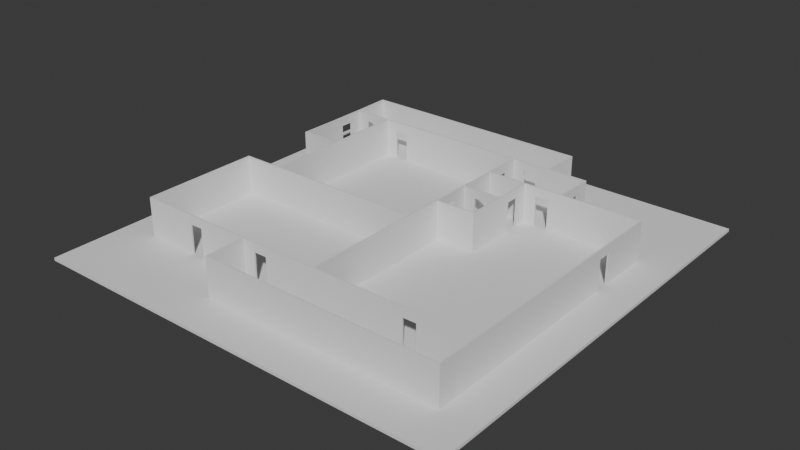 # Source: test_plan.blend  (saved by Blender 4.2.66; exported with 4.5.12 LTS)
import bpy
from mathutils import Matrix  # noqa: F401  (used for matrix-valued properties, if any)

bpy.ops.wm.read_factory_settings(use_empty=True)
scene = bpy.context.scene
scene.name = 'Scene'

# ---- collections
col_collection = bpy.data.collections.new('Collection'); scene.collection.children.link(col_collection)

# ---- world
world_world = bpy.data.worlds.new('World'); scene.world = world_world
world_world.use_nodes = True; world_world.node_tree.nodes.clear()
_N = world_world.node_tree.nodes; _L = world_world.node_tree.links
n0 = _N.new('ShaderNodeOutputWorld'); n0.name = 'World Output'; n0.location = (300, 300)
n1 = _N.new('ShaderNodeBackground'); n1.name = 'Background'; n1.location = (10, 300)
n1.inputs[0].default_value = (0.05088, 0.05088, 0.05088, 1.0)
_L.new(n1.outputs[0], n0.inputs[0])
n0.is_active_output = True
world_world.color = (0.05088, 0.05088, 0.05088)
world_world.sun_shadow_jitter_overblur = 0.0

# ---- meshes
me_cube_001 = bpy.data.meshes.new('Cube.001')
me_cube_001.from_pydata([(-1.0, -1.0, -1.0), (-1.0, -1.0, 1.0), (-1.0, 1.0, -1.0), (-1.0, 1.0, 1.0), (1.0, -1.0, -1.0), (1.0, -1.0, 1.0), (1.0, 1.0, -1.0), (1.0, 1.0, 1.0), (0.4625, -0.6166, 28.1), (0.4625, -0.6105, 28.1), (-0.6475, -0.6166, 28.1), (-0.6475, -0.6105, 28.1), (-0.4625, -0.6105, 28.1), (-0.4625, -0.6166, 28.1), (-0.8355, 0.4933, 28.1), (-0.8294, 0.4933, 28.1), (0.09249, 0.3083, 28.1), (0.09866, 0.3083, 28.1), (0.09866, 0.3145, 28.1), (0.2836, 0.3083, 28.1), (0.2775, 0.3145, 28.1), (0.2775, 0.3083, 28.1), (0.09866, 0.1295, 28.1), (0.09249, 0.1233, 28.1), (0.09866, 0.1233, 28.1), (0.6475, -0.8078, 28.1), (0.6475, -0.8016, 28.1), (0.8386, -0.8078, 28.1), (0.8324, -0.8016, 28.1), (-0.6475, 0.8694, 28.1), (-0.6475, 0.8633, 28.1), (-0.8386, 0.8694, 28.1), (-0.8324, 0.8633, 28.1), (0.6475, -0.6166, 28.1), (0.6475, -0.6105, 28.1), (-0.8324, 0.3145, 28.1), (-0.8386, 0.3083, 28.1), (-0.8386, -0.0555, 28.1), (-0.8324, -0.06166, 28.1), (-0.8386, -0.2467, 28.1), (-0.8324, -0.2467, 28.1), (-0.8386, -0.4316, 28.1), (-0.8324, -0.4316, 28.1), (-0.8386, -0.6166, 28.1), (-0.8324, -0.6105, 28.1), (0.8386, -0.6166, 28.1), (0.8324, -0.6105, 28.1), (0.8324, -0.6166, 28.1), (0.8386, -0.4316, 28.1), (0.8324, -0.4316, 28.1), (0.8386, -0.2467, 28.1), (0.8324, -0.2467, 28.1), (0.8386, -0.06166, 28.1), (0.8324, -0.06166, 28.1), (0.8386, 0.4995, 28.1), (0.8324, 0.4933, 28.1), (-0.6475, -0.0555, 28.1), (-0.6475, -0.06166, 28.1), (-0.6413, -0.0555, 28.1), (-0.6475, 0.3145, 28.1), (-0.6475, 0.3083, 28.1), (-0.6413, 0.3083, 28.1), (-0.2713, -0.8016, 28.1), (-0.2775, -0.8078, 28.1), (-0.09249, -0.8078, 28.1), (-0.09249, -0.8016, 28.1), (0.09249, -0.8078, 28.1), (0.09249, -0.8016, 28.1), (0.2775, -0.8078, 28.1), (0.2775, -0.8016, 28.1), (0.4625, -0.8078, 28.1), (0.4625, -0.8016, 28.1), (0.2836, 0.8694, 28.1), (0.2775, 0.8633, 28.1), (0.09249, 0.8694, 28.1), (0.09249, 0.8633, 28.1), (-0.09249, 0.8694, 28.1), (-0.09249, 0.8633, 28.1), (-0.2775, 0.8694, 28.1), (-0.2775, 0.8633, 28.1), (-0.4625, 0.8694, 28.1), (-0.4625, 0.8633, 28.1), (0.2775, -0.6105, 28.1), (0.2775, -0.6166, 28.1), (0.09249, -0.6105, 28.1), (0.09249, -0.6166, 28.1), (0.09866, -0.6105, 28.1), (-0.8355, 0.6783, 28.1), (-0.8263, 0.6783, 28.1), (-0.8324, 0.6845, 28.1), (0.09249, -0.0555, 28.1), (0.09249, -0.06166, 28.1), (0.09866, -0.06166, 28.1), (-0.09249, -0.0555, 28.1), (-0.09249, -0.06166, 28.1), (-0.2775, -0.0555, 28.1), (-0.2775, -0.06166, 28.1), (-0.4625, -0.0555, 28.1), (-0.4625, -0.06166, 28.1), (0.2775, 0.1295, 28.1), (0.2836, 0.1233, 28.1), (0.6475, 0.4995, 28.1), (0.6475, 0.4933, 28.1), (-0.09249, -0.6166, 28.1), (-0.09249, -0.6105, 28.1), (-0.4625, 0.6783, 28.1), (-0.4625, 0.6845, 28.1), (0.4686, 0.6845, 28.1), (0.4625, 0.6783, 28.1), (0.4686, 0.4995, 28.1), (0.4625, 0.4995, 28.1), (0.4625, 0.4933, 28.1), (-0.09249, 0.6845, 28.1), (-0.09249, 0.6783, 28.1), (-0.2775, 0.6845, 28.1), (-0.2775, 0.6783, 28.1), (-0.6413, 0.4933, 28.1), (-0.6475, 0.4933, 28.1), (-0.6413, 0.1233, 28.1), (-0.6475, 0.1233, 28.1), (0.09866, -0.2467, 28.1), (0.09249, -0.2467, 28.1), (0.09866, -0.4316, 28.1), (0.09249, -0.4316, 28.1), (0.4625, 0.5546, 21.66), (0.4686, 0.5546, 21.66), (0.4625, 0.6164, 21.67), (0.4686, 0.6164, 21.67), (0.09866, 0.4995, 28.1), (0.09249, 0.4933, 28.1), (0.09866, 0.4933, 28.1), (0.09249, 0.5546, 21.66), (0.09866, 0.5546, 21.66), (0.09249, 0.6164, 21.67), (0.09866, 0.6164, 21.67), (0.2775, 0.6783, 28.1), (0.2836, 0.6845, 28.1), (0.2775, 0.6845, 28.1), (0.09866, 0.6783, 28.1), (0.09249, 0.6845, 28.1), (0.09249, 0.6783, 28.1), (0.2162, 0.6783, 21.66), (0.2162, 0.6845, 21.66), (0.1543, 0.6783, 21.67), (0.1543, 0.6845, 21.67), (0.4011, 0.4933, 21.66), (0.4011, 0.4995, 21.66), (0.3393, 0.4933, 21.67), (0.3393, 0.4995, 21.67), (0.2775, 0.3696, 21.66), (0.2836, 0.3696, 21.66), (0.2775, 0.4315, 21.67), (0.2836, 0.4315, 21.67), (0.2775, 0.4995, 28.1), (0.2775, 0.4933, 28.1), (0.2836, 0.4933, 28.1), (0.09249, 0.1847, 21.66), (0.09866, 0.1847, 21.66), (0.09249, 0.2465, 21.67), (0.09866, 0.2465, 21.67), (-0.2775, -0.6105, 28.1), (-0.2775, -0.6166, 28.1), (-0.2713, -0.6166, 28.1), (0.2162, 0.3083, 21.66), (0.2162, 0.3145, 21.66), (0.1543, 0.3083, 21.67), (0.1543, 0.3145, 21.67), (-0.5238, 0.6783, 21.66), (-0.5238, 0.6845, 21.66), (-0.5856, 0.6783, 21.67), (-0.5856, 0.6845, 21.67), (-0.6475, 0.6783, 28.1), (-0.6413, 0.6783, 28.1), (-0.6475, 0.6845, 28.1), (-0.7088, 0.6783, 21.66), (-0.7088, 0.6845, 21.66), (-0.7706, 0.6783, 21.67), (-0.7706, 0.6845, 21.67), (-0.1538, -0.6166, 21.66), (-0.1538, -0.6105, 21.66), (-0.2156, -0.6166, 21.67), (-0.2156, -0.6105, 21.67), (-0.5238, -0.6166, 21.66), (-0.5238, -0.6105, 21.66), (-0.5856, -0.6166, 21.67), (-0.5856, -0.6105, 21.67), (-0.8324, 0.5546, 21.66), (-0.8263, 0.5546, 21.66), (-0.8324, 0.6164, 21.67), (-0.8263, 0.6164, 21.67), (0.5861, -0.6166, 21.66), (0.5861, -0.6105, 21.66), (0.5243, -0.6166, 21.67), (0.5243, -0.6105, 21.67), (0.8324, 0.3083, 28.1), (0.8386, 0.3083, 28.1), (0.8324, 0.1233, 28.1), (0.8386, 0.1233, 28.1), (0.8324, 0.1847, 21.66), (0.8386, 0.1847, 21.66), (0.8324, 0.2465, 21.67), (0.8386, 0.2465, 21.67), (-0.8386, -0.6166, 1.0), (-0.8386, -0.4316, 1.0), (-0.8386, -0.2467, 1.0), (-0.8386, -0.0555, 1.0), (-0.8386, 0.3083, 1.0), (-0.8355, 0.4933, 1.0), (-0.8355, 0.6783, 1.0), (-0.8386, 0.8694, 1.0), (-0.8324, 0.5546, 1.0), (-0.8324, 0.6165, 1.0), (-0.8324, -0.6105, 1.0), (-0.8324, -0.4316, 1.0), (-0.8324, -0.2467, 1.0), (-0.8324, -0.06166, 1.0), (-0.8324, 0.3145, 1.0), (-0.8324, 0.6845, 1.0), (-0.8324, 0.8633, 1.0), (-0.8263, 0.5546, 1.0), (-0.8263, 0.6165, 1.0), (-0.7706, 0.6783, 1.0), (-0.7088, 0.6783, 1.0), (-0.7088, 0.6845, 1.0), (-0.7706, 0.6845, 1.0), (-0.8263, 0.6783, 1.0), (-0.6475, -0.0555, 1.0), (-0.6475, 0.1233, 1.0), (-0.6475, 0.3083, 1.0), (-0.6475, 0.3145, 1.0), (-0.8294, 0.4933, 1.0), (-0.6413, 0.6783, 1.0), (-0.5238, 0.6845, 1.0), (-0.5238, 0.6783, 1.0), (-0.5856, 0.6783, 1.0), (-0.5856, 0.6845, 1.0), (-0.6475, -0.6105, 1.0), (-0.6475, -0.6166, 1.0), (-0.6413, 0.4933, 1.0), (-0.6475, 0.4933, 1.0), (-0.6475, 0.6783, 1.0), (-0.6475, 0.6845, 1.0), (-0.6475, 0.8633, 1.0), (-0.4625, -0.06166, 1.0), (-0.4625, -0.0555, 1.0), (-0.4625, 0.8633, 1.0), (-0.4625, 0.8694, 1.0), (-0.4625, 0.6845, 1.0), (-0.4625, 0.6783, 1.0), (-0.2775, -0.0555, 1.0), (-0.2775, -0.06166, 1.0), (-0.09249, 0.6783, 1.0), (-0.09249, 0.6845, 1.0), (-0.09249, -0.06166, 1.0), (-0.09249, -0.0555, 1.0), (-0.2775, 0.6845, 1.0), (-0.2775, 0.6783, 1.0), (-0.2775, 0.8633, 1.0), (-0.2775, 0.8694, 1.0), (-0.6475, -0.06166, 1.0), (-0.6413, -0.0555, 1.0), (-0.6413, 0.1233, 1.0), (-0.6413, 0.3083, 1.0), (-0.6475, 0.8694, 1.0), (-0.09249, 0.8694, 1.0), (-0.09249, 0.8633, 1.0), (0.09249, 0.1233, 1.0), (0.09249, 0.5546, 1.0), (0.09249, 0.6165, 1.0), (0.09866, 0.1233, 1.0), (0.09249, 0.1847, 1.0), (0.09249, 0.2465, 1.0), (0.09249, 0.6783, 1.0), (0.09249, 0.6845, 1.0), (0.09249, 0.8633, 1.0), (0.09249, 0.8694, 1.0), (0.1543, 0.3083, 1.0), (0.1543, 0.3145, 1.0), (0.2162, 0.6783, 1.0), (0.1543, 0.6783, 1.0), (0.2162, 0.3083, 1.0), (0.2162, 0.3145, 1.0), (0.1543, 0.6845, 1.0), (0.09866, 0.1295, 1.0), (0.09866, 0.1847, 1.0), (0.09866, 0.2465, 1.0), (0.09866, 0.3083, 1.0), (0.09866, 0.3145, 1.0), (0.09866, 0.4933, 1.0), (0.09866, 0.6165, 1.0), (0.09866, 0.5546, 1.0), (0.09866, 0.6783, 1.0), (0.09249, 0.3083, 1.0), (0.09249, 0.4933, 1.0), (0.09866, 0.4995, 1.0), (0.2162, 0.6845, 1.0), (0.2775, 0.3083, 1.0), (0.2775, 0.3145, 1.0), (0.2775, 0.3696, 1.0), (0.2775, 0.4933, 1.0), (0.2836, 0.3696, 1.0), (0.2836, 0.4315, 1.0), (0.2775, 0.6845, 1.0), (0.2775, 0.6783, 1.0), (0.2836, 0.6845, 1.0), (0.2836, 0.3083, 1.0), (0.2775, 0.4315, 1.0), (0.2836, 0.4933, 1.0), (0.2775, 0.4995, 1.0), (0.2775, 0.8633, 1.0), (0.3393, 0.4933, 1.0), (0.3393, 0.4995, 1.0), (0.4011, 0.4995, 1.0), (0.4625, 0.4995, 1.0), (0.4625, 0.5546, 1.0), (0.4011, 0.4933, 1.0), (0.4625, 0.6165, 1.0), (0.4686, 0.6845, 1.0), (0.4686, 0.5546, 1.0), (0.4686, 0.6165, 1.0), (0.4686, 0.4995, 1.0), (0.4625, 0.4933, 1.0), (0.4625, 0.6783, 1.0), (0.2836, 0.8694, 1.0), (-0.5238, -0.6166, 1.0), (-0.5856, -0.6166, 1.0), (-0.5856, -0.6105, 1.0), (-0.4625, -0.6166, 1.0), (-0.4625, -0.6105, 1.0), (-0.2775, -0.6166, 1.0), (-0.2775, -0.8078, 1.0), (-0.5238, -0.6105, 1.0), (-0.2156, -0.6166, 1.0), (-0.2713, -0.8016, 1.0), (-0.2713, -0.6166, 1.0), (-0.2775, -0.6105, 1.0), (-0.1538, -0.6166, 1.0), (-0.09249, -0.6166, 1.0), (-0.09249, -0.6105, 1.0), (-0.09249, -0.8016, 1.0), (-0.09249, -0.8078, 1.0), (-0.1538, -0.6105, 1.0), (-0.2156, -0.6105, 1.0), (0.09249, -0.6105, 1.0), (0.09249, -0.4316, 1.0), (0.09249, -0.8078, 1.0), (0.09249, -0.8016, 1.0), (0.09249, -0.6166, 1.0), (0.09249, -0.2467, 1.0), (0.09249, -0.06166, 1.0), (0.09249, -0.0555, 1.0), (0.2775, 0.1295, 1.0), (0.2775, -0.8078, 1.0), (0.2775, -0.8016, 1.0), (0.09866, -0.6105, 1.0), (0.09866, -0.4316, 1.0), (0.09866, -0.2467, 1.0), (0.09866, -0.06166, 1.0), (0.2775, -0.6166, 1.0), (0.2775, -0.6105, 1.0), (0.2836, 0.1233, 1.0), (0.4625, -0.8016, 1.0), (0.4625, -0.8078, 1.0), (0.4625, -0.6166, 1.0), (0.4625, -0.6105, 1.0), (0.5861, -0.6166, 1.0), (0.5243, -0.6166, 1.0), (0.5861, -0.6105, 1.0), (0.5243, -0.6105, 1.0), (0.6475, -0.8078, 1.0), (0.6475, -0.8016, 1.0), (0.6475, -0.6166, 1.0), (0.6475, -0.6105, 1.0), (0.6475, 0.4995, 1.0), (0.6475, 0.4933, 1.0), (0.8324, 0.1847, 1.0), (0.8324, 0.2465, 1.0), (0.8386, 0.3083, 1.0), (0.8386, 0.4995, 1.0), (0.8386, 0.1233, 1.0), (0.8386, 0.1847, 1.0), (0.8386, 0.2465, 1.0), (0.8386, -0.8078, 1.0), (0.8386, -0.6166, 1.0), (0.8386, -0.4316, 1.0), (0.8386, -0.2467, 1.0), (0.8386, -0.06166, 1.0), (0.8324, -0.8016, 1.0), (0.8324, -0.6166, 1.0), (0.8324, -0.6105, 1.0), (0.8324, -0.4316, 1.0), (0.8324, -0.2467, 1.0), (0.8324, -0.06166, 1.0), (0.8324, 0.1233, 1.0), (0.8324, 0.3083, 1.0), (0.8324, 0.4933, 1.0)], [], [(0, 1, 3, 2), (2, 3, 7, 6), (6, 7, 5, 4), (4, 5, 1, 0), (2, 6, 4, 0), (211, 210, 219, 220), (284, 285, 271, 270), (290, 289, 268, 267), (351, 296, 280, 281, 297, 298, 300, 305, 360, 269, 357, 356, 355, 354, 359, 364, 368, 366, 363, 358, 347, 337, 336, 341, 338, 343, 344, 348, 349, 253, 250, 243, 259, 215, 214, 213, 212, 236, 326, 325, 237, 202, 203, 204, 205, 226, 227, 228, 206, 207, 210, 211, 208, 209, 3, 1, 5, 382, 369, 362, 352, 345, 340, 330, 329, 327, 324, 331, 328, 335, 342, 332, 334, 333, 339, 346, 353, 361, 370, 387, 388, 371, 365, 367, 372, 389, 390, 391, 392, 393, 375, 376, 394, 395, 374, 321, 315, 312, 313, 314, 318, 319, 316, 322, 303, 278, 295, 302, 309, 274, 265, 257, 245, 242, 218, 217, 224, 221, 225, 220, 219, 230, 216, 229, 239, 240, 222, 223, 241, 235, 234, 231, 238, 262, 261, 260, 244, 249, 254, 350, 266, 270, 271, 292, 293, 267, 268, 272, 251, 256, 248, 233, 232, 247, 255, 252, 273, 282, 279, 291, 289, 290, 294, 308, 311, 310, 307, 301, 306, 299, 288, 287, 277, 276, 286, 285, 284, 283), (376, 375, 380, 379, 386, 385, 384, 383, 382, 5, 7, 3, 209, 263, 246, 258, 264, 275, 323, 304, 317, 319, 318, 320, 373, 378, 377, 381), (16, 17, 18), (19, 20, 21), (22, 23, 24), (45, 46, 47), (56, 57, 58), (59, 60, 61), (84, 85, 86), (87, 88, 89), (90, 91, 92), (109, 110, 111), (128, 129, 130), (135, 136, 137), (138, 139, 140), (153, 154, 155), (160, 161, 162), (171, 172, 173), (160, 12, 13, 161), (62, 162, 161, 63), (10, 13, 12, 11), (336, 178, 179, 341), (277, 166, 165, 276), (153, 128, 130, 154), (109, 107, 108, 110), (101, 109, 111, 102), (163, 165, 166, 164), (326, 185, 184, 325), (301, 152, 151, 306), (25, 27, 28, 26), (29, 31, 32, 30), (87, 14, 15, 88), (84, 104, 103, 85), (8, 33, 34, 9), (37, 39, 40, 38), (39, 41, 42, 40), (41, 43, 44, 42), (27, 45, 47, 28), (45, 48, 49, 46), (48, 50, 51, 49), (50, 52, 53, 51), (220, 189, 188, 211), (56, 37, 38, 57), (59, 35, 36, 60), (63, 64, 65, 62), (64, 66, 67, 65), (66, 68, 69, 67), (68, 70, 71, 69), (70, 25, 26, 71), (72, 74, 75, 73), (74, 76, 77, 75), (76, 78, 79, 77), (78, 80, 81, 79), (80, 29, 30, 81), (82, 86, 85, 83), (182, 184, 185, 183), (178, 180, 181, 179), (342, 181, 180, 332), (90, 93, 94, 91), (93, 95, 96, 94), (95, 97, 98, 96), (97, 58, 57, 98), (280, 163, 164, 281), (54, 101, 102, 55), (270, 156, 157, 284), (112, 114, 115, 113), (186, 188, 189, 187), (311, 148, 147, 310), (155, 111, 110, 153), (61, 116, 117, 59), (118, 61, 60, 119), (149, 151, 152, 150), (58, 118, 119, 56), (120, 92, 91, 121), (122, 120, 121, 123), (86, 122, 123, 84), (324, 182, 183, 331), (145, 147, 148, 146), (114, 106, 105, 115), (210, 186, 187, 219), (315, 145, 146, 312), (162, 103, 104, 160), (368, 193, 192, 366), (314, 124, 125, 318), (124, 126, 127, 125), (319, 127, 126, 316), (267, 131, 132, 290), (131, 133, 134, 132), (289, 134, 133, 268), (298, 149, 150, 300), (156, 158, 159, 157), (17, 21, 20, 18), (138, 135, 137, 139), (278, 141, 142, 295), (141, 143, 144, 142), (282, 144, 143, 279), (140, 129, 128, 138), (107, 136, 135, 108), (136, 72, 73, 137), (139, 112, 113, 140), (235, 170, 169, 234), (285, 159, 158, 271), (167, 169, 170, 168), (99, 22, 24, 100), (92, 24, 23, 90), (233, 167, 168, 232), (100, 19, 21, 99), (16, 23, 22, 17), (154, 20, 19, 155), (18, 130, 129, 16), (190, 192, 193, 191), (365, 190, 191, 367), (224, 177, 176, 221), (174, 176, 177, 175), (222, 174, 175, 223), (172, 105, 106, 173), (116, 172, 171, 117), (11, 44, 43, 10), (14, 36, 35, 15), (88, 171, 173, 89), (31, 87, 89, 32), (46, 34, 33, 47), (9, 82, 83, 8), (375, 198, 199, 380), (198, 200, 201, 199), (381, 201, 200, 376), (194, 196, 197, 195), (52, 197, 196, 53), (195, 54, 55, 194), (296, 21, 17, 286, 276, 165, 163, 280), (287, 18, 20, 297, 281, 164, 166, 277), (347, 85, 103, 337), (338, 104, 84, 343), (213, 42, 44, 212), (202, 43, 41, 203), (351, 99, 21, 296), (305, 19, 100, 360), (327, 13, 10, 237, 325, 184, 182, 324), (11, 12, 328, 331, 183, 185, 326, 236), (387, 28, 47, 388), (383, 45, 27, 382), (226, 56, 119, 227), (261, 118, 58, 260), (329, 161, 13, 327), (328, 12, 160, 335), (389, 46, 49, 390), (384, 48, 45, 383), (350, 90, 23, 266), (269, 24, 92, 357), (337, 103, 162, 334, 332, 180, 178, 336), (335, 160, 104, 338, 341, 179, 181, 342), (390, 49, 51, 391), (385, 50, 48, 384), (348, 121, 91, 349), (357, 92, 120, 356), (349, 91, 94, 253), (93, 90, 350, 254), (391, 51, 53, 392), (386, 52, 50, 385), (344, 123, 121, 348), (356, 120, 122, 355), (253, 94, 96, 250), (249, 95, 93, 254), (392, 53, 196, 393), (379, 197, 52, 386), (343, 84, 123, 344), (355, 122, 86, 354), (250, 96, 98, 243), (244, 97, 95, 249), (330, 63, 161, 329), (334, 162, 62, 333), (243, 98, 57, 259), (260, 58, 97, 244), (394, 194, 55, 395), (378, 54, 195, 377), (302, 137, 73, 309), (323, 72, 136, 304), (360, 100, 24, 269), (22, 99, 351, 283), (237, 10, 43, 202), (212, 44, 11, 236), (395, 55, 102, 374), (373, 101, 54, 378), (259, 57, 38, 215), (205, 37, 56, 226), (374, 102, 111, 321), (109, 101, 373, 320), (228, 60, 36, 206), (216, 35, 59, 229), (310, 147, 145, 315, 321, 111, 155, 307), (153, 110, 313, 312, 146, 148, 311, 308), (299, 154, 130, 288), (294, 128, 153, 308), (333, 62, 65, 339), (340, 64, 63, 330), (322, 108, 135, 303), (304, 136, 107, 317), (339, 65, 67, 346), (345, 66, 64, 340), (346, 67, 69, 353), (352, 68, 66, 345), (272, 140, 113, 251), (252, 112, 139, 273), (353, 69, 71, 361), (362, 70, 68, 352), (251, 113, 115, 256), (255, 114, 112, 252), (361, 71, 26, 370), (369, 25, 70, 362), (256, 115, 105, 248), (247, 106, 114, 255), (309, 73, 75, 274), (275, 74, 72, 323), (234, 169, 167, 233, 248, 105, 172, 231), (173, 106, 247, 232, 168, 170, 235, 241), (274, 75, 77, 265), (264, 76, 74, 275), (239, 117, 171, 240), (231, 172, 116, 238), (265, 77, 79, 257), (258, 78, 76, 264), (370, 26, 28, 387), (382, 27, 25, 369), (133, 131, 267, 293, 129, 140, 272, 268), (138, 128, 294, 290, 132, 134, 289, 291), (257, 79, 81, 245), (246, 80, 78, 258), (242, 30, 32, 218), (209, 31, 29, 263), (313, 110, 108, 322, 316, 126, 124, 314), (317, 107, 109, 320, 318, 125, 127, 319), (245, 81, 30, 242), (263, 29, 80, 246), (218, 32, 89, 217), (208, 87, 31, 209), (229, 59, 117, 239), (238, 116, 61, 262), (388, 47, 33, 371), (372, 34, 46, 389), (207, 14, 87, 208, 211, 188, 186, 210), (225, 88, 15, 230, 219, 187, 189, 220), (292, 16, 129, 293), (288, 130, 18, 287), (371, 33, 8, 363, 366, 192, 190, 365), (364, 9, 34, 372, 367, 191, 193, 368), (230, 15, 35, 216), (206, 36, 14, 207), (266, 23, 16, 292, 271, 158, 156, 270), (286, 17, 22, 283, 284, 157, 159, 285), (363, 8, 83, 358), (359, 82, 9, 364), (215, 38, 40, 214), (204, 39, 37, 205), (227, 119, 60, 228), (262, 61, 118, 261), (358, 83, 85, 347), (354, 86, 82, 359), (214, 40, 42, 213), (203, 41, 39, 204), (303, 135, 138, 291, 279, 143, 141, 278), (273, 139, 137, 302, 295, 142, 144, 282), (151, 149, 298, 297, 20, 154, 299, 306), (155, 19, 305, 300, 150, 152, 301, 307), (240, 171, 88, 225, 221, 176, 174, 222), (217, 89, 173, 241, 223, 175, 177, 224), (393, 196, 194, 394, 376, 200, 198, 375), (377, 195, 197, 379, 380, 199, 201, 381)])
_uv = me_cube_001.uv_layers.new(name='UVMap')
_uv.uv.foreach_set('vector', [0.375, 0.0, 0.625, 0.0, 0.625, 0.25, 0.375, 0.25, 0.375, 0.25, 0.625, 0.25, 0.625, 0.5, 0.375, 0.5, 0.375, 0.5, 0.625, 0.5, 0.625, 0.75, 0.375, 0.75, 0.375, 0.75, 0.625, 0.75, 0.625, 1.0, 0.375, 1.0, 0.125, 0.5, 0.375, 0.5, 0.375, 0.75, 0.125, 0.75, 0.8541, 0.5479, 0.8541, 0.5557, 0.8533, 0.5557, 0.8533, 0.5479, 0.7377, 0.6019, 0.7377, 0.5942, 0.7384, 0.5942, 0.7384, 0.6019, 0.7377, 0.5557, 0.7377, 0.5479, 0.7384, 0.5479, 0.7384, 0.5557, 0.7153, 0.6088, 0.7153, 0.5865, 0.723, 0.5865, 0.723, 0.5857, 0.7153, 0.5857, 0.7153, 0.5788, 0.7145, 0.5788, 0.7145, 0.5865, 0.7145, 0.6096, 0.7377, 0.6096, 0.7377, 0.6327, 0.7377, 0.6558, 0.7377, 0.679, 0.7377, 0.7013, 0.7153, 0.7013, 0.6922, 0.7013, 0.6845, 0.7013, 0.6845, 0.7021, 0.6922, 0.7021, 0.7153, 0.7021, 0.7384, 0.7021, 0.7616, 0.7021, 0.7692, 0.7021, 0.7692, 0.7013, 0.7616, 0.7013, 0.7384, 0.7013, 0.7384, 0.679, 0.7384, 0.6558, 0.7384, 0.6327, 0.7616, 0.6327, 0.7847, 0.6327, 0.8078, 0.6327, 0.8309, 0.6327, 0.8541, 0.6327, 0.8541, 0.6558, 0.8541, 0.679, 0.8541, 0.7013, 0.8309, 0.7013, 0.8232, 0.7013, 0.8232, 0.7021, 0.8309, 0.7021, 0.8548, 0.7021, 0.8548, 0.679, 0.8548, 0.6558, 0.8548, 0.6319, 0.8309, 0.6319, 0.8309, 0.6096, 0.8309, 0.5865, 0.8548, 0.5865, 0.8544, 0.5633, 0.8541, 0.5557, 0.8541, 0.5479, 0.8544, 0.5402, 0.8548, 0.5163, 0.875, 0.5, 0.875, 0.75, 0.625, 0.75, 0.6452, 0.726, 0.6691, 0.726, 0.6922, 0.726, 0.7153, 0.726, 0.7384, 0.726, 0.7616, 0.726, 0.7847, 0.726, 0.7847, 0.7021, 0.8078, 0.7021, 0.8155, 0.7021, 0.8155, 0.7013, 0.8078, 0.7013, 0.7847, 0.7013, 0.777, 0.7013, 0.777, 0.7021, 0.7839, 0.7021, 0.7839, 0.7252, 0.7616, 0.7252, 0.7384, 0.7252, 0.7153, 0.7252, 0.6922, 0.7252, 0.6691, 0.7252, 0.6459, 0.7252, 0.6459, 0.7021, 0.6691, 0.7021, 0.6767, 0.7021, 0.6767, 0.7013, 0.6691, 0.7013, 0.6459, 0.7013, 0.6459, 0.679, 0.6459, 0.6558, 0.6459, 0.6327, 0.6459, 0.6096, 0.6459, 0.6019, 0.6459, 0.5942, 0.6459, 0.5865, 0.6459, 0.5633, 0.6691, 0.5633, 0.6922, 0.5633, 0.6999, 0.5633, 0.6999, 0.5626, 0.6922, 0.5626, 0.6922, 0.5557, 0.6914, 0.5557, 0.6914, 0.5479, 0.6922, 0.5479, 0.6922, 0.5402, 0.7153, 0.5402, 0.723, 0.5402, 0.723, 0.5394, 0.7153, 0.5394, 0.7153, 0.5171, 0.7384, 0.5171, 0.7616, 0.5171, 0.7847, 0.5171, 0.8078, 0.5171, 0.8309, 0.5171, 0.8541, 0.5171, 0.8541, 0.5394, 0.8463, 0.5394, 0.8463, 0.5402, 0.8533, 0.5402, 0.8533, 0.5479, 0.8533, 0.5557, 0.8537, 0.5633, 0.8541, 0.5857, 0.8309, 0.5857, 0.8309, 0.5633, 0.8309, 0.5402, 0.8386, 0.5402, 0.8386, 0.5394, 0.8309, 0.5394, 0.8232, 0.5394, 0.8232, 0.5402, 0.8302, 0.5402, 0.8302, 0.5633, 0.8302, 0.5865, 0.8302, 0.6096, 0.8302, 0.6319, 0.8078, 0.6319, 0.7847, 0.6319, 0.7616, 0.6319, 0.7384, 0.6319, 0.7384, 0.6096, 0.7384, 0.6019, 0.7384, 0.5942, 0.7384, 0.5865, 0.7384, 0.5633, 0.7384, 0.5557, 0.7384, 0.5479, 0.7384, 0.5402, 0.7616, 0.5402, 0.7847, 0.5402, 0.8078, 0.5402, 0.8155, 0.5402, 0.8155, 0.5394, 0.8078, 0.5394, 0.7847, 0.5394, 0.7616, 0.5394, 0.7384, 0.5394, 0.7307, 0.5394, 0.7307, 0.5402, 0.7377, 0.5402, 0.7377, 0.5479, 0.7377, 0.5557, 0.7377, 0.5626, 0.7153, 0.5626, 0.7076, 0.5626, 0.7076, 0.5633, 0.7145, 0.5633, 0.7145, 0.5711, 0.7153, 0.5711, 0.7153, 0.5633, 0.7377, 0.5633, 0.7377, 0.5857, 0.7307, 0.5857, 0.7307, 0.5865, 0.7377, 0.5865, 0.7377, 0.5942, 0.7377, 0.6019, 0.7377, 0.6088, 0.6459, 0.5942, 0.6459, 0.6019, 0.6452, 0.6019, 0.6452, 0.6096, 0.6452, 0.6327, 0.6452, 0.6558, 0.6452, 0.679, 0.6452, 0.7021, 0.6452, 0.726, 0.625, 0.75, 0.625, 0.5, 0.875, 0.5, 0.8548, 0.5163, 0.8309, 0.5163, 0.8078, 0.5163, 0.7847, 0.5163, 0.7616, 0.5163, 0.7384, 0.5163, 0.7145, 0.5163, 0.7145, 0.5394, 0.6914, 0.5394, 0.6914, 0.5479, 0.6914, 0.5557, 0.6914, 0.5626, 0.6691, 0.5626, 0.6452, 0.5626, 0.6452, 0.5865, 0.6452, 0.5942, 0.0, 0.0, 0.0, 0.0, 0.0, 0.0, 0.0, 0.0, 0.0, 0.0, 0.0, 0.0, 0.0, 0.0, 0.0, 0.0, 0.0, 0.0, 0.0, 0.0, 0.0, 0.0, 0.0, 0.0, 0.0, 0.0, 0.0, 0.0, 0.0, 0.0, 0.0, 0.0, 0.0, 0.0, 0.0, 0.0, 0.0, 0.0, 0.0, 0.0, 0.0, 0.0, 0.0, 0.0, 0.0, 0.0, 0.0, 0.0, 0.0, 0.0, 0.0, 0.0, 0.0, 0.0, 0.0, 0.0, 0.0, 0.0, 0.0, 0.0, 0.0, 0.0, 0.0, 0.0, 0.0, 0.0, 0.0, 0.0, 0.0, 0.0, 0.0, 0.0, 0.0, 0.0, 0.0, 0.0, 0.0, 0.0, 0.0, 0.0, 0.0, 0.0, 0.0, 0.0, 0.0, 0.0, 0.0, 0.0, 0.0, 0.0, 0.0, 0.0, 0.0, 0.0, 0.0, 0.0, 0.0, 0.0, 0.0, 0.0, 0.0, 0.0, 0.0, 0.0, 0.0, 0.0, 0.0, 0.0, 0.0, 0.0, 0.0, 0.0, 0.0, 0.0, 0.0, 0.0, 0.0, 0.0, 0.0, 0.0, 0.0, 0.0, 0.0, 0.0, 0.0, 0.0, 0.0, 0.0, 0.0, 0.0, 0.0, 0.0, 0.0, 0.0, 0.0, 0.0, 0.0, 0.0, 0.0, 0.0, 0.0, 0.0, 0.0, 0.0, 0.0, 0.0, 0.0, 0.0, 0.0, 0.0, 0.0, 0.0, 0.0, 0.0, 0.0, 0.0, 0.0, 0.0, 0.0, 0.0, 0.0, 0.0, 0.0, 0.0, 0.0, 0.0, 0.0, 0.0, 0.0, 0.0, 0.0, 0.0, 0.0, 0.0, 0.0, 0.0, 0.0, 0.0, 0.0, 0.0, 0.0, 0.0, 0.0, 0.0, 0.0, 0.0, 0.0, 0.0, 0.0, 0.0, 0.0, 0.0, 0.0, 0.0, 0.0, 0.0, 0.0, 0.0, 0.0, 0.0, 0.0, 0.0, 0.0, 0.0, 0.0, 0.0, 0.0, 0.0, 0.0, 0.0, 0.0, 0.0, 0.0, 0.0, 0.0, 0.0, 0.0, 0.0, 0.0, 0.0, 0.0, 0.0, 0.0, 0.0, 0.0, 0.0, 0.0, 0.0, 0.0, 0.0, 0.0, 0.0, 0.0, 0.0, 0.0, 0.0, 0.0, 0.0, 0.0, 0.0, 0.0, 0.0, 0.0, 0.0, 0.0, 0.0, 0.0, 0.0, 0.0, 0.0, 0.0, 0.0, 0.0, 0.0, 0.0, 0.0, 0.0, 0.0, 0.0, 0.0, 0.0, 0.0, 0.0, 0.0, 0.0, 0.0, 0.0, 0.0, 0.0, 0.0, 0.0, 0.0, 0.0, 0.0, 0.0, 0.0, 0.0, 0.0, 0.0, 0.0, 0.0, 0.0, 0.0, 0.0, 0.0, 0.0, 0.0, 0.0, 0.0, 0.0, 0.0, 0.0, 0.0, 0.0, 0.0, 0.0, 0.0, 0.0, 0.0, 0.0, 0.0, 0.0, 0.0, 0.0, 0.0, 0.0, 0.0, 0.0, 0.0, 0.0, 0.0, 0.0, 0.0, 0.0, 0.0, 0.0, 0.0, 0.0, 0.0, 0.0, 0.0, 0.0, 0.0, 0.0, 0.0, 0.0, 0.0, 0.0, 0.0, 0.0, 0.0, 0.0, 0.0, 0.0, 0.0, 0.0, 0.0, 0.0, 0.0, 0.0, 0.0, 0.0, 0.0, 0.0, 0.0, 0.0, 0.0, 0.0, 0.0, 0.0, 0.0, 0.0, 0.0, 0.0, 0.0, 0.0, 0.0, 0.0, 0.0, 0.0, 0.0, 0.0, 0.0, 0.0, 0.0, 0.0, 0.0, 0.0, 0.0, 0.0, 0.0, 0.0, 0.0, 0.0, 0.0, 0.0, 0.0, 0.0, 0.0, 0.0, 0.0, 0.0, 0.0, 0.0, 0.0, 0.0, 0.0, 0.0, 0.0, 0.0, 0.0, 0.0, 0.0, 0.0, 0.0, 0.0, 0.0, 0.0, 0.0, 0.0, 0.0, 0.0, 0.0, 0.0, 0.0, 0.0, 0.0, 0.0, 0.0, 0.0, 0.0, 0.0, 0.0, 0.0, 0.0, 0.0, 0.0, 0.0, 0.0, 0.0, 0.0, 0.0, 0.0, 0.0, 0.0, 0.0, 0.0, 0.0, 0.0, 0.0, 0.0, 0.0, 0.0, 0.0, 0.0, 0.0, 0.0, 0.0, 0.0, 0.0, 0.0, 0.0, 0.0, 0.0, 0.0, 0.0, 0.0, 0.0, 0.0, 0.0, 0.0, 0.0, 0.0, 0.0, 0.0, 0.0, 0.0, 0.0, 0.0, 0.0, 0.0, 0.0, 0.0, 0.0, 0.0, 0.0, 0.0, 0.0, 0.0, 0.0, 0.0, 0.0, 0.0, 0.0, 0.0, 0.0, 0.0, 0.0, 0.0, 0.0, 0.0, 0.0, 0.0, 0.0, 0.0, 0.0, 0.0, 0.0, 0.0, 0.0, 0.0, 0.0, 0.0, 0.0, 0.0, 0.0, 0.0, 0.0, 0.0, 0.0, 0.0, 0.0, 0.0, 0.0, 0.0, 0.0, 0.0, 0.0, 0.0, 0.0, 0.0, 0.0, 0.0, 0.0, 0.0, 0.0, 0.0, 0.0, 0.0, 0.0, 0.0, 0.0, 0.0, 0.0, 0.0, 0.0, 0.0, 0.0, 0.0, 0.0, 0.0, 0.0, 0.0, 0.0, 0.0, 0.0, 0.0, 0.0, 0.0, 0.0, 0.0, 0.0, 0.0, 0.0, 0.0, 0.0, 0.0, 0.0, 0.0, 0.0, 0.0, 0.0, 0.0, 0.0, 0.0, 0.0, 0.0, 0.0, 0.0, 0.0, 0.0, 0.0, 0.0, 0.0, 0.0, 0.0, 0.0, 0.0, 0.0, 0.0, 0.0, 0.0, 0.0, 0.0, 0.0, 0.0, 0.0, 0.0, 0.0, 0.0, 0.0, 0.0, 0.0, 0.0, 0.0, 0.0, 0.0, 0.0, 0.0, 0.0, 0.0, 0.0, 0.0, 0.0, 0.0, 0.0, 0.0, 0.0, 0.0, 0.0, 0.0, 0.0, 0.0, 0.0, 0.0, 0.0, 0.0, 0.0, 0.0, 0.0, 0.0, 0.0, 0.0, 0.0, 0.0, 0.0, 0.0, 0.0, 0.0, 0.0, 0.0, 0.0, 0.0, 0.0, 0.0, 0.0, 0.0, 0.0, 0.0, 0.0, 0.0, 0.0, 0.0, 0.0, 0.0, 0.0, 0.0, 0.0, 0.0, 0.0, 0.0, 0.0, 0.0, 0.0, 0.0, 0.0, 0.0, 0.0, 0.0, 0.0, 0.0, 0.0, 0.0, 0.0, 0.0, 0.0, 0.0, 0.0, 0.0, 0.0, 0.0, 0.0, 0.0, 0.0, 0.0, 0.0, 0.0, 0.0, 0.0, 0.0, 0.0, 0.0, 0.0, 0.0, 0.0, 0.0, 0.0, 0.0, 0.0, 0.0, 0.0, 0.0, 0.0, 0.0, 0.0, 0.0, 0.0, 0.0, 0.0, 0.0, 0.0, 0.0, 0.0, 0.0, 0.0, 0.0, 0.0, 0.0, 0.0, 0.0, 0.0, 0.0, 0.0, 0.0, 0.0, 0.0, 0.0, 0.0, 0.0, 0.0, 0.0, 0.0, 0.0, 0.0, 0.0, 0.0, 0.0, 0.0, 0.0, 0.0, 0.0, 0.0, 0.0, 0.0, 0.0, 0.0, 0.0, 0.0, 0.0, 0.0, 0.0, 0.0, 0.0, 0.0, 0.0, 0.0, 0.0, 0.0, 0.0, 0.0, 0.0, 0.0, 0.0, 0.0, 0.0, 0.0, 0.0, 0.0, 0.0, 0.0, 0.0, 0.0, 0.0, 0.0, 0.0, 0.0, 0.0, 0.0, 0.0, 0.0, 0.0, 0.0, 0.0, 0.0, 0.0, 0.0, 0.0, 0.0, 0.0, 0.0, 0.0, 0.0, 0.0, 0.0, 0.0, 0.0, 0.0, 0.0, 0.0, 0.0, 0.0, 0.0, 0.0, 0.0, 0.0, 0.0, 0.0, 0.0, 0.0, 0.0, 0.0, 0.0, 0.0, 0.0, 0.0, 0.0, 0.0, 0.0, 0.0, 0.0, 0.0, 0.0, 0.0, 0.0, 0.0, 0.0, 0.0, 0.0, 0.0, 0.0, 0.0, 0.0, 0.0, 0.0, 0.0, 0.0, 0.0, 0.0, 0.0, 0.0, 0.0, 0.0, 0.0, 0.0, 0.0, 0.0, 0.0, 0.0, 0.0, 0.0, 0.0, 0.0, 0.0, 0.0, 0.0, 0.0, 0.0, 0.0, 0.0, 0.0, 0.0, 0.0, 0.0, 0.0, 0.0, 0.0, 0.0, 0.0, 0.0, 0.0, 0.0, 0.0, 0.0, 0.0, 0.0, 0.0, 0.0, 0.0, 0.0, 0.0, 0.0, 0.0, 0.0, 0.0, 0.0, 0.0, 0.0, 0.0, 0.0, 0.0, 0.0, 0.0, 0.0, 0.0, 0.0, 0.0, 0.0, 0.0, 0.0, 0.0, 0.0, 0.0, 0.0, 0.0, 0.0, 0.0, 0.0, 0.0, 0.0, 0.0, 0.0, 0.0, 0.0, 0.0, 0.0, 0.0, 0.0, 0.0, 0.0, 0.0, 0.0, 0.0, 0.0, 0.0, 0.0, 0.0, 0.0, 0.0, 0.0, 0.0, 0.0, 0.0, 0.0, 0.0, 0.0, 0.0, 0.0, 0.0, 0.0, 0.0, 0.0, 0.0, 0.0, 0.0, 0.0, 0.0, 0.0, 0.0, 0.0, 0.0, 0.0, 0.0, 0.0, 0.0, 0.0, 0.0, 0.0, 0.0, 0.0, 0.0, 0.0, 0.0, 0.0, 0.0, 0.0, 0.0, 0.0, 0.0, 0.0, 0.0, 0.0, 0.0, 0.0, 0.0, 0.0, 0.0, 0.0, 0.0, 0.0, 0.0, 0.0, 0.0, 0.0, 0.0, 0.0, 0.0, 0.0, 0.0, 0.0, 0.0, 0.0, 0.0, 0.0, 0.0, 0.0, 0.0, 0.0, 0.0, 0.0, 0.0, 0.0, 0.0, 0.0, 0.0, 0.0, 0.0, 0.0, 0.0, 0.0, 0.0, 0.0, 0.0, 0.0, 0.0, 0.0, 0.0, 0.0, 0.0, 0.0, 0.0, 0.0, 0.0, 0.0, 0.0, 0.0, 0.0, 0.0, 0.0, 0.0, 0.0, 0.0, 0.0, 0.0, 0.0, 0.0, 0.0, 0.0, 0.0, 0.0, 0.0, 0.0, 0.0, 0.0, 0.0, 0.0, 0.0, 0.0, 0.0, 0.0, 0.0, 0.0, 0.0, 0.0, 0.0, 0.0, 0.0, 0.0, 0.0, 0.0, 0.0, 0.0, 0.0, 0.0, 0.0, 0.0, 0.0, 0.0, 0.0, 0.0, 0.0, 0.0, 0.0, 0.0, 0.0, 0.0, 0.0, 0.0, 0.0, 0.0, 0.0, 0.0, 0.0, 0.0, 0.0, 0.0, 0.0, 0.0, 0.0, 0.0, 0.0, 0.0, 0.0, 0.0, 0.0, 0.0, 0.0, 0.0, 0.0, 0.0, 0.0, 0.0, 0.0, 0.0, 0.0, 0.0, 0.0, 0.0, 0.0, 0.0, 0.0, 0.0, 0.0, 0.0, 0.0, 0.0, 0.0, 0.0, 0.0, 0.0, 0.0, 0.0, 0.0, 0.0, 0.0, 0.0, 0.0, 0.0, 0.0, 0.0, 0.0, 0.0, 0.0, 0.0, 0.0, 0.0, 0.0, 0.0, 0.0, 0.0, 0.0, 0.0, 0.0, 0.0, 0.0, 0.0, 0.0, 0.0, 0.0, 0.0, 0.0, 0.0, 0.0, 0.0, 0.0, 0.0, 0.0, 0.0, 0.0, 0.0, 0.0, 0.0, 0.0, 0.0, 0.0, 0.0, 0.0, 0.0, 0.0, 0.0, 0.0, 0.0, 0.0, 0.0, 0.0, 0.0, 0.0, 0.0, 0.0, 0.0, 0.0, 0.0, 0.0, 0.0, 0.0, 0.0, 0.0, 0.0, 0.0, 0.0, 0.0, 0.0, 0.0, 0.0, 0.0, 0.0, 0.0, 0.0, 0.0, 0.0, 0.0, 0.0, 0.0, 0.0, 0.0, 0.0, 0.0, 0.0, 0.0, 0.0, 0.0, 0.0, 0.0, 0.0, 0.0, 0.0, 0.0, 0.0, 0.0, 0.0, 0.0, 0.0, 0.0, 0.0, 0.0, 0.0, 0.0, 0.0, 0.0, 0.0, 0.0, 0.0, 0.0, 0.0, 0.0, 0.0, 0.0, 0.0, 0.0, 0.0, 0.0, 0.0, 0.0, 0.0, 0.0, 0.0, 0.0, 0.0, 0.0, 0.0, 0.0, 0.0, 0.0, 0.0, 0.0, 0.0, 0.0, 0.0, 0.0, 0.0, 0.0, 0.0, 0.0, 0.0, 0.0, 0.0, 0.0, 0.0, 0.0, 0.0, 0.0, 0.0, 0.0, 0.0, 0.0, 0.0, 0.0, 0.0, 0.0, 0.0, 0.0, 0.0, 0.0, 0.0, 0.0, 0.0, 0.0, 0.0, 0.0, 0.0, 0.0, 0.0, 0.0, 0.0, 0.0, 0.0, 0.0, 0.0, 0.0, 0.0, 0.0, 0.0, 0.0, 0.0, 0.0, 0.0, 0.0, 0.0, 0.0, 0.0, 0.0, 0.0, 0.0, 0.0, 0.0, 0.0, 0.0, 0.0, 0.0, 0.0, 0.0, 0.0, 0.0, 0.0, 0.0, 0.0, 0.0, 0.0, 0.0, 0.0, 0.0, 0.0, 0.0, 0.0, 0.0, 0.0, 0.0, 0.0, 0.0, 0.0, 0.0, 0.0, 0.0, 0.0, 0.0, 0.0, 0.0, 0.0, 0.0, 0.0, 0.0, 0.0, 0.0, 0.0, 0.0, 0.0, 0.0, 0.0, 0.0, 0.0, 0.0, 0.0, 0.0, 0.0, 0.0, 0.0, 0.0, 0.0, 0.0, 0.0, 0.0, 0.0, 0.0, 0.0, 0.0, 0.0, 0.0, 0.0, 0.0, 0.0, 0.0, 0.0, 0.0, 0.0, 0.0, 0.0, 0.0, 0.0, 0.0, 0.0, 0.0, 0.0, 0.0, 0.0, 0.0, 0.0, 0.0, 0.0, 0.0, 0.0, 0.0, 0.0, 0.0, 0.0, 0.0, 0.0, 0.0, 0.0, 0.0, 0.0, 0.0, 0.0, 0.0, 0.0, 0.0, 0.0, 0.0, 0.0, 0.0, 0.0, 0.0, 0.0, 0.0, 0.0, 0.0, 0.0, 0.0, 0.0, 0.0, 0.0, 0.0, 0.0, 0.0, 0.0, 0.0, 0.0, 0.0, 0.0, 0.0, 0.0, 0.0, 0.0, 0.0, 0.0, 0.0, 0.0, 0.0, 0.0, 0.0, 0.0, 0.0, 0.0, 0.0, 0.0, 0.0, 0.0, 0.0, 0.0, 0.0, 0.0, 0.0, 0.0, 0.0, 0.0, 0.0, 0.0, 0.0, 0.0, 0.0, 0.0, 0.0, 0.0, 0.0, 0.0, 0.0, 0.0, 0.0, 0.0, 0.0, 0.0, 0.0, 0.0, 0.0, 0.0, 0.0, 0.0, 0.0, 0.0, 0.0, 0.0, 0.0, 0.0, 0.0, 0.0, 0.0, 0.0, 0.0, 0.0, 0.0, 0.0, 0.0, 0.0, 0.0, 0.0, 0.0, 0.0, 0.0, 0.0, 0.0, 0.0, 0.0, 0.0, 0.0, 0.0, 0.0, 0.0, 0.0, 0.0, 0.0, 0.0, 0.0, 0.0, 0.0, 0.0, 0.0, 0.0, 0.0, 0.0, 0.0, 0.0, 0.0, 0.0, 0.0, 0.0, 0.0, 0.0, 0.0, 0.0, 0.0, 0.0, 0.0, 0.0, 0.0, 0.0, 0.0, 0.0, 0.0, 0.0, 0.0, 0.0, 0.0, 0.0, 0.0, 0.0, 0.0, 0.0, 0.0, 0.0, 0.0, 0.0, 0.0, 0.0, 0.0, 0.0, 0.0, 0.0, 0.0, 0.0, 0.0, 0.0, 0.0, 0.0, 0.0, 0.0, 0.0, 0.0, 0.0, 0.0, 0.0, 0.0, 0.0, 0.0, 0.0, 0.0, 0.0, 0.0, 0.0, 0.0, 0.0, 0.0, 0.0, 0.0, 0.0, 0.0, 0.0, 0.0, 0.0, 0.0, 0.0, 0.0, 0.0, 0.0, 0.0, 0.0, 0.0, 0.0, 0.0, 0.0, 0.0, 0.0, 0.0, 0.0, 0.0, 0.0, 0.0, 0.0, 0.0, 0.0, 0.0, 0.0, 0.0, 0.0, 0.0, 0.0, 0.0, 0.0, 0.0, 0.0, 0.0, 0.0, 0.0, 0.0, 0.0, 0.0, 0.0, 0.0, 0.0, 0.0, 0.0, 0.0, 0.0, 0.0, 0.0, 0.0, 0.0, 0.0, 0.0, 0.0, 0.0, 0.0, 0.0, 0.0, 0.0, 0.0, 0.0, 0.0, 0.0, 0.0, 0.0, 0.0, 0.0, 0.0, 0.0, 0.0, 0.0, 0.0, 0.0, 0.0, 0.0, 0.0, 0.0, 0.0, 0.0, 0.0, 0.0, 0.0, 0.0, 0.0, 0.0, 0.0, 0.0, 0.0, 0.0, 0.0, 0.0, 0.0, 0.0, 0.0, 0.0, 0.0, 0.0, 0.0, 0.0, 0.0, 0.0, 0.0, 0.0, 0.0, 0.0, 0.0, 0.0, 0.0, 0.0, 0.0, 0.0, 0.0, 0.0, 0.0, 0.0, 0.0, 0.0, 0.0, 0.0, 0.0, 0.0, 0.0, 0.0, 0.0, 0.0, 0.0, 0.0, 0.0, 0.0, 0.0, 0.0, 0.0, 0.0, 0.0, 0.0, 0.0, 0.0, 0.0, 0.0, 0.0, 0.0, 0.0, 0.0, 0.0, 0.0, 0.0, 0.0, 0.0, 0.0, 0.0, 0.0, 0.0, 0.0, 0.0, 0.0, 0.0, 0.0, 0.0, 0.0, 0.0, 0.0, 0.0, 0.0, 0.0, 0.0, 0.0, 0.0, 0.0, 0.0, 0.0, 0.0, 0.0, 0.0, 0.0, 0.0, 0.0, 0.0, 0.0, 0.0, 0.0, 0.0, 0.0, 0.0, 0.0, 0.0, 0.0, 0.0, 0.0, 0.0, 0.0, 0.0, 0.0, 0.0, 0.0, 0.0, 0.0, 0.0, 0.0, 0.0, 0.0, 0.0, 0.0, 0.0, 0.0, 0.0, 0.0, 0.0, 0.0, 0.0, 0.0, 0.0, 0.0, 0.0, 0.0, 0.0, 0.0, 0.0, 0.0, 0.0, 0.0, 0.0, 0.0, 0.0, 0.0, 0.0, 0.0, 0.0, 0.0, 0.0, 0.0, 0.0, 0.0, 0.0, 0.0, 0.0, 0.0, 0.0, 0.0, 0.0, 0.0, 0.0, 0.0, 0.0, 0.0, 0.0, 0.0, 0.0, 0.0, 0.0, 0.0, 0.0, 0.0, 0.0, 0.0, 0.0, 0.0, 0.0, 0.0, 0.0, 0.0, 0.0, 0.0, 0.0, 0.0, 0.0, 0.0, 0.0, 0.0, 0.0, 0.0, 0.0, 0.0, 0.0, 0.0, 0.0, 0.0, 0.0, 0.0, 0.0, 0.0, 0.0, 0.0, 0.0, 0.0, 0.0, 0.0, 0.0, 0.0, 0.0, 0.0, 0.0, 0.0, 0.0, 0.0, 0.0, 0.0, 0.0, 0.0, 0.0, 0.0, 0.0, 0.0, 0.0, 0.0, 0.0, 0.0, 0.0, 0.0, 0.0, 0.0, 0.0, 0.0, 0.0, 0.0, 0.0, 0.0, 0.0, 0.0, 0.0, 0.0, 0.0, 0.0, 0.0, 0.0, 0.0, 0.0, 0.0, 0.0, 0.0, 0.0, 0.0, 0.0, 0.0, 0.0, 0.0, 0.0, 0.0, 0.0, 0.0, 0.0, 0.0, 0.0, 0.0, 0.0, 0.0, 0.0, 0.0, 0.0, 0.0, 0.0, 0.0, 0.0, 0.0, 0.0, 0.0, 0.0, 0.0, 0.0, 0.0, 0.0, 0.0, 0.0, 0.0, 0.0, 0.0, 0.0, 0.0, 0.0, 0.0, 0.0, 0.0, 0.0, 0.0, 0.0, 0.0, 0.0, 0.0, 0.0, 0.0, 0.0, 0.0, 0.0, 0.0, 0.0, 0.0, 0.0, 0.0, 0.0, 0.0, 0.0, 0.0, 0.0, 0.0, 0.0, 0.0, 0.0, 0.0, 0.0, 0.0, 0.0, 0.0, 0.0, 0.0, 0.0, 0.0, 0.0, 0.0, 0.0, 0.0, 0.0, 0.0, 0.0, 0.0, 0.0, 0.0, 0.0, 0.0, 0.0, 0.0, 0.0, 0.0, 0.0, 0.0, 0.0, 0.0, 0.0, 0.0, 0.0, 0.0, 0.0, 0.0, 0.0, 0.0, 0.0, 0.0, 0.0, 0.0, 0.0, 0.0, 0.0, 0.0, 0.0, 0.0, 0.0, 0.0, 0.0, 0.0, 0.0, 0.0, 0.0, 0.0, 0.0, 0.0, 0.0, 0.0, 0.0, 0.0, 0.0, 0.0, 0.0, 0.0, 0.0, 0.0, 0.0, 0.0, 0.0, 0.0, 0.0, 0.0, 0.0, 0.0, 0.0, 0.0, 0.0, 0.0, 0.0, 0.0, 0.0, 0.0, 0.0, 0.0, 0.0, 0.0, 0.0, 0.0, 0.0, 0.0, 0.0, 0.0, 0.0, 0.0, 0.0, 0.0, 0.0, 0.0, 0.0, 0.0, 0.0, 0.0, 0.0, 0.0, 0.0, 0.0, 0.0, 0.0, 0.0, 0.0, 0.0, 0.0, 0.0, 0.0, 0.0, 0.0, 0.0, 0.0, 0.0, 0.0, 0.0, 0.0, 0.0, 0.0, 0.0, 0.0, 0.0, 0.0, 0.0, 0.0, 0.0, 0.0, 0.0, 0.0, 0.0, 0.0, 0.0, 0.0, 0.0, 0.0, 0.0, 0.0, 0.0, 0.0, 0.0, 0.0, 0.0, 0.0, 0.0, 0.0, 0.0, 0.0, 0.0, 0.0, 0.0, 0.0, 0.0, 0.0, 0.0, 0.0, 0.0, 0.0, 0.0, 0.0, 0.0, 0.0, 0.0, 0.0, 0.0, 0.0, 0.0, 0.0, 0.0, 0.0, 0.0, 0.0, 0.0, 0.0, 0.0, 0.0, 0.0, 0.0, 0.0, 0.0, 0.0, 0.0, 0.0, 0.0, 0.0, 0.0, 0.0, 0.0, 0.0, 0.0, 0.0, 0.0, 0.0, 0.0, 0.0, 0.0, 0.0, 0.0, 0.0, 0.0, 0.0, 0.0, 0.0, 0.0, 0.0, 0.0, 0.0, 0.0, 0.0, 0.0, 0.0, 0.0, 0.0, 0.0, 0.0, 0.0, 0.0, 0.0, 0.0, 0.0, 0.0, 0.0, 0.0, 0.0, 0.0, 0.0, 0.0, 0.0, 0.0, 0.0, 0.0, 0.0, 0.0, 0.0, 0.0, 0.0, 0.0, 0.0, 0.0, 0.0, 0.0, 0.0, 0.0, 0.0, 0.0, 0.0, 0.0, 0.0, 0.0, 0.0, 0.0, 0.0, 0.0, 0.0, 0.0, 0.0, 0.0, 0.0, 0.0, 0.0, 0.0, 0.0, 0.0, 0.0, 0.0, 0.0, 0.0, 0.0, 0.0, 0.0, 0.0, 0.0, 0.0, 0.0, 0.0, 0.0, 0.0, 0.0, 0.0, 0.0, 0.0, 0.0, 0.0, 0.0, 0.0, 0.0, 0.0, 0.0, 0.0, 0.0, 0.0, 0.0, 0.0, 0.0, 0.0, 0.0, 0.0, 0.0, 0.0, 0.0, 0.0, 0.0, 0.0, 0.0, 0.0, 0.0, 0.0, 0.0, 0.0, 0.0, 0.0, 0.0, 0.0, 0.0, 0.0, 0.0, 0.0, 0.0, 0.0, 0.0, 0.0, 0.0, 0.0, 0.0, 0.0, 0.0, 0.0, 0.0, 0.0, 0.0, 0.0, 0.0, 0.0, 0.0, 0.0, 0.0, 0.0, 0.0])
me_cube_001.update()

# ---- objects
ob_cube = bpy.data.objects.new('Cube', me_cube_001)

# ---- transforms, parenting, visibility, modifiers, constraints
ob_cube.location = (0.0, 0.0, 0.0)
ob_cube.scale = (16.22, 16.22, 0.1087)

# ---- collection membership
col_collection.objects.link(ob_cube)

# ---- scene / render settings (as saved in the file)
scene.frame_start = 1; scene.frame_end = 250; scene.frame_set(1)
scene.render.engine = 'BLENDER_EEVEE_NEXT'
bpy.context.view_layer.update()

# ---- added for rendering (the .blend has no active camera and no usable light): camera, sun
cam_auto = bpy.data.cameras.new('AutoCamera')
cam_auto.lens = 50.0
cam_auto.sensor_width = 36.0
cam_auto.clip_end = 1000.0
ob_auto_camera = bpy.data.objects.new('AutoCamera', cam_auto)
scene.collection.objects.link(ob_auto_camera)
ob_auto_camera.location = (42.5402, -51.0482, 35.5046)
ob_auto_camera.rotation_euler = (1.09748, -7.21219e-08, 0.694738)
scene.camera = ob_auto_camera
light_auto_sun = bpy.data.lights.new('AutoSun', 'SUN')
light_auto_sun.energy = 3.0
light_auto_sun.angle = 0.0523599
ob_auto_sun = bpy.data.objects.new('AutoSun', light_auto_sun)
scene.collection.objects.link(ob_auto_sun)
ob_auto_sun.rotation_euler = (0.872665, 0.174533, 0.523599)
bpy.context.view_layer.update()
